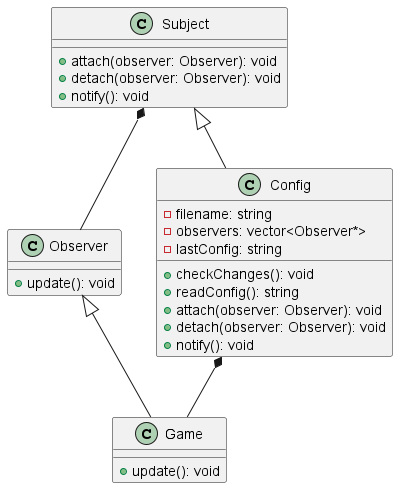

The diagram above was rendered by PlantUML. Its source (embedded in the PNG):
@startuml

class Observer {
    +update(): void
}

class Subject {
    +attach(observer: Observer): void
    +detach(observer: Observer): void
    +notify(): void
}

class Config {
    -filename: string
    -observers: vector<Observer*>
    -lastConfig: string
    +checkChanges(): void
    +readConfig(): string
    +attach(observer: Observer): void
    +detach(observer: Observer): void
    +notify(): void
}

Subject <|-- Config
Observer  <|-- Game

Config *-- Game
Subject *-- Observer



class Game {
    +update(): void
}

@enduml